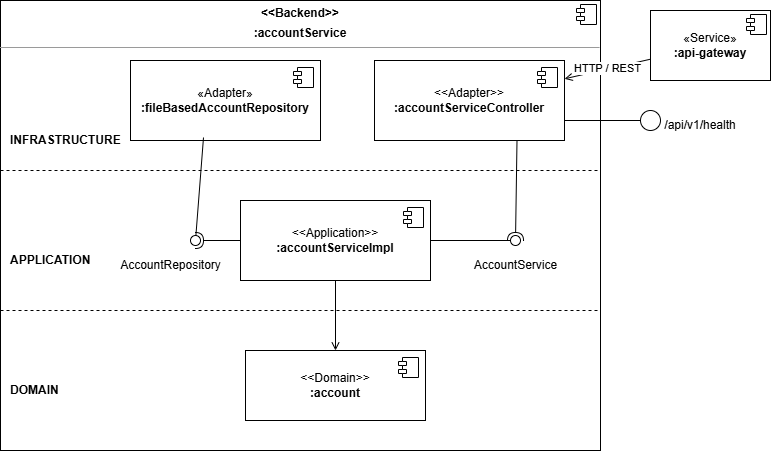

The diagram above was exported from draw.io. Its source (the exported page's mxGraphModel, read from the mxfile embedded in the PNG):
<mxGraphModel dx="1030" dy="527" grid="1" gridSize="10" guides="1" tooltips="1" connect="1" arrows="1" fold="1" page="1" pageScale="1" pageWidth="827" pageHeight="1169" math="0" shadow="0">
  <root>
    <mxCell id="0" />
    <mxCell id="1" parent="0" />
    <mxCell id="J__q_rnkNnbvd9Lc-E0--1" parent="1" style="align=left;overflow=fill;html=1;dropTarget=0;whiteSpace=wrap;verticalAlign=top;" value="&lt;p style=&quot;margin:0px;margin-top:6px;text-align:center;&quot;&gt;&lt;b&gt;&amp;lt;&amp;lt;Backend&amp;gt;&amp;gt;&lt;/b&gt;&lt;/p&gt;&lt;p style=&quot;margin:0px;margin-top:6px;text-align:center;&quot;&gt;&lt;b&gt;:accountService&lt;/b&gt;&lt;/p&gt;&lt;hr size=&quot;1&quot;&gt;" vertex="1">
      <mxGeometry height="450" width="600" x="40" y="120" as="geometry" />
    </mxCell>
    <mxCell id="J__q_rnkNnbvd9Lc-E0--2" parent="J__q_rnkNnbvd9Lc-E0--1" style="shape=component;jettyWidth=8;jettyHeight=4;" value="" vertex="1">
      <mxGeometry height="20" relative="1" width="20" x="1" as="geometry">
        <mxPoint x="-24" y="4" as="offset" />
      </mxGeometry>
    </mxCell>
    <mxCell id="J__q_rnkNnbvd9Lc-E0--3" edge="1" parent="1" style="endArrow=none;dashed=1;html=1;rounded=0;">
      <mxGeometry relative="1" as="geometry">
        <mxPoint x="40" y="290" as="sourcePoint" />
        <mxPoint x="640" y="290" as="targetPoint" />
      </mxGeometry>
    </mxCell>
    <mxCell id="J__q_rnkNnbvd9Lc-E0--4" edge="1" parent="1" style="endArrow=none;dashed=1;html=1;rounded=0;">
      <mxGeometry relative="1" as="geometry">
        <mxPoint x="40" y="430" as="sourcePoint" />
        <mxPoint x="640" y="430" as="targetPoint" />
      </mxGeometry>
    </mxCell>
    <mxCell id="J__q_rnkNnbvd9Lc-E0--5" parent="1" style="text;html=1;align=left;verticalAlign=middle;fontStyle=1;" value="INFRASTRUCTURE" vertex="1">
      <mxGeometry height="20" width="120" x="48" y="250" as="geometry" />
    </mxCell>
    <mxCell id="J__q_rnkNnbvd9Lc-E0--6" parent="1" style="text;html=1;align=left;verticalAlign=middle;fontStyle=1;" value="APPLICATION" vertex="1">
      <mxGeometry height="20" width="120" x="48" y="370" as="geometry" />
    </mxCell>
    <mxCell id="J__q_rnkNnbvd9Lc-E0--7" parent="1" style="text;html=1;align=left;verticalAlign=middle;fontStyle=1;" value="DOMAIN" vertex="1">
      <mxGeometry height="20" width="120" x="48" y="500" as="geometry" />
    </mxCell>
    <mxCell id="J__q_rnkNnbvd9Lc-E0--8" parent="1" style="html=1;whiteSpace=wrap;fontColor=#000000;" value="«Adapter»&lt;br&gt;&lt;b&gt;:fileBasedAccountRepository&lt;/b&gt;" vertex="1">
      <mxGeometry height="80" width="190" x="170" y="180" as="geometry" />
    </mxCell>
    <mxCell id="J__q_rnkNnbvd9Lc-E0--9" parent="J__q_rnkNnbvd9Lc-E0--8" style="shape=module;jettyWidth=8;jettyHeight=4;" value="" vertex="1">
      <mxGeometry height="20" relative="1" width="20" x="1" as="geometry">
        <mxPoint x="-27" y="7" as="offset" />
      </mxGeometry>
    </mxCell>
    <mxCell id="J__q_rnkNnbvd9Lc-E0--10" parent="1" style="html=1;whiteSpace=wrap;fontColor=#000000;" value="&lt;div&gt;&amp;lt;&amp;lt;Adapter&amp;gt;&amp;gt;&lt;/div&gt;&lt;b&gt;:accountServiceController&lt;/b&gt;" vertex="1">
      <mxGeometry height="80" width="190" x="414" y="180" as="geometry" />
    </mxCell>
    <mxCell id="J__q_rnkNnbvd9Lc-E0--11" parent="J__q_rnkNnbvd9Lc-E0--10" style="shape=module;jettyWidth=8;jettyHeight=4;" value="" vertex="1">
      <mxGeometry height="20" relative="1" width="20" x="1" as="geometry">
        <mxPoint x="-27" y="7" as="offset" />
      </mxGeometry>
    </mxCell>
    <mxCell id="J__q_rnkNnbvd9Lc-E0--12" parent="1" style="html=1;whiteSpace=wrap;fontColor=#000000;" value="&lt;div&gt;&amp;lt;&amp;lt;Application&amp;gt;&amp;gt;&lt;/div&gt;&lt;b&gt;:accountServiceImpl&lt;/b&gt;" vertex="1">
      <mxGeometry height="80" width="190" x="280" y="320" as="geometry" />
    </mxCell>
    <mxCell id="J__q_rnkNnbvd9Lc-E0--13" parent="J__q_rnkNnbvd9Lc-E0--12" style="shape=module;jettyWidth=8;jettyHeight=4;" value="" vertex="1">
      <mxGeometry height="20" relative="1" width="20" x="1" as="geometry">
        <mxPoint x="-27" y="7" as="offset" />
      </mxGeometry>
    </mxCell>
    <mxCell id="J__q_rnkNnbvd9Lc-E0--14" parent="1" style="ellipse;whiteSpace=wrap;html=1;align=center;aspect=fixed;fillColor=none;strokeColor=none;resizable=0;points=[];outlineConnect=1;" value="" vertex="1">
      <mxGeometry height="10" width="10" x="195" y="355" as="geometry" />
    </mxCell>
    <mxCell id="J__q_rnkNnbvd9Lc-E0--15" parent="1" style="text;html=1;align=center;verticalAlign=middle;" value="AccountRepository" vertex="1">
      <mxGeometry height="20" width="120" x="150" y="375" as="geometry" />
    </mxCell>
    <mxCell id="J__q_rnkNnbvd9Lc-E0--16" parent="1" style="text;html=1;align=center;verticalAlign=middle;" value="AccountService" vertex="1">
      <mxGeometry height="20" width="120" x="495" y="375" as="geometry" />
    </mxCell>
    <mxCell id="J__q_rnkNnbvd9Lc-E0--17" parent="1" style="html=1;whiteSpace=wrap;fontColor=#000000;" value="&lt;div&gt;&amp;lt;&amp;lt;Domain&amp;gt;&amp;gt;&lt;/div&gt;&lt;b&gt;:account&lt;/b&gt;&lt;font style=&quot;font-size:9px&quot;&gt;&lt;br&gt;&lt;/font&gt;" vertex="1">
      <mxGeometry height="70" width="180" x="285" y="470" as="geometry" />
    </mxCell>
    <mxCell id="J__q_rnkNnbvd9Lc-E0--18" parent="J__q_rnkNnbvd9Lc-E0--17" style="shape=module;jettyWidth=8;jettyHeight=4;" value="" vertex="1">
      <mxGeometry height="20" relative="1" width="20" x="1" as="geometry">
        <mxPoint x="-27" y="7" as="offset" />
      </mxGeometry>
    </mxCell>
    <mxCell id="J__q_rnkNnbvd9Lc-E0--19" parent="1" style="html=1;whiteSpace=wrap;fontColor=#000000;" value="«Service»&lt;br&gt;&lt;b&gt;:api-gateway&lt;/b&gt;" vertex="1">
      <mxGeometry height="70" width="120" x="690" y="130" as="geometry" />
    </mxCell>
    <mxCell id="J__q_rnkNnbvd9Lc-E0--20" parent="J__q_rnkNnbvd9Lc-E0--19" style="shape=component;jettyWidth=8;jettyHeight=4;" value="" vertex="1">
      <mxGeometry height="20" relative="1" width="20" x="1" as="geometry">
        <mxPoint x="-24" y="4" as="offset" />
      </mxGeometry>
    </mxCell>
    <mxCell id="J__q_rnkNnbvd9Lc-E0--21" edge="1" parent="1" source="J__q_rnkNnbvd9Lc-E0--19" style="endArrow=open;html=1;rounded=0;" target="J__q_rnkNnbvd9Lc-E0--10" value="HTTP / REST">
      <mxGeometry relative="1" as="geometry" />
    </mxCell>
    <mxCell id="J__q_rnkNnbvd9Lc-E0--22" edge="1" parent="1" source="J__q_rnkNnbvd9Lc-E0--12" style="endArrow=open;html=1;rounded=0;exitX=0.5;exitY=1;exitDx=0;exitDy=0;entryX=0.5;entryY=0;entryDx=0;entryDy=0;" target="J__q_rnkNnbvd9Lc-E0--17">
      <mxGeometry relative="1" as="geometry" />
    </mxCell>
    <mxCell id="J__q_rnkNnbvd9Lc-E0--23" edge="1" parent="1" source="J__q_rnkNnbvd9Lc-E0--12" style="rounded=0;orthogonalLoop=1;jettySize=auto;html=1;endArrow=halfCircle;endFill=0;endSize=6;strokeWidth=1;sketch=0;exitX=0;exitY=0.5;exitDx=0;exitDy=0;" target="J__q_rnkNnbvd9Lc-E0--25" value="">
      <mxGeometry relative="1" as="geometry">
        <mxPoint x="230" y="355" as="sourcePoint" />
      </mxGeometry>
    </mxCell>
    <mxCell id="J__q_rnkNnbvd9Lc-E0--24" edge="1" parent="1" style="rounded=0;orthogonalLoop=1;jettySize=auto;html=1;endArrow=oval;endFill=0;sketch=0;sourcePerimeterSpacing=0;targetPerimeterSpacing=0;endSize=10;" target="J__q_rnkNnbvd9Lc-E0--25" value="">
      <mxGeometry relative="1" as="geometry">
        <mxPoint x="243" y="257" as="sourcePoint" />
      </mxGeometry>
    </mxCell>
    <mxCell id="J__q_rnkNnbvd9Lc-E0--25" parent="1" style="ellipse;whiteSpace=wrap;html=1;align=center;aspect=fixed;fillColor=none;strokeColor=none;resizable=0;perimeter=centerPerimeter;rotatable=0;allowArrows=0;points=[];outlineConnect=1;" value="" vertex="1">
      <mxGeometry height="10" width="10" x="230" y="355" as="geometry" />
    </mxCell>
    <mxCell id="J__q_rnkNnbvd9Lc-E0--26" parent="1" style="ellipse;whiteSpace=wrap;html=1;align=center;aspect=fixed;fillColor=none;strokeColor=none;resizable=0;perimeter=centerPerimeter;rotatable=0;allowArrows=0;points=[];outlineConnect=1;" value="" vertex="1">
      <mxGeometry height="10" width="10" x="560" y="355" as="geometry" />
    </mxCell>
    <mxCell id="J__q_rnkNnbvd9Lc-E0--27" edge="1" parent="1" source="J__q_rnkNnbvd9Lc-E0--10" style="rounded=0;orthogonalLoop=1;jettySize=auto;html=1;endArrow=halfCircle;endFill=0;endSize=6;strokeWidth=1;sketch=0;exitX=0.75;exitY=1;exitDx=0;exitDy=0;" target="J__q_rnkNnbvd9Lc-E0--29" value="">
      <mxGeometry relative="1" as="geometry">
        <mxPoint x="550" y="355" as="sourcePoint" />
      </mxGeometry>
    </mxCell>
    <mxCell id="J__q_rnkNnbvd9Lc-E0--28" edge="1" parent="1" source="J__q_rnkNnbvd9Lc-E0--12" style="rounded=0;orthogonalLoop=1;jettySize=auto;html=1;endArrow=oval;endFill=0;sketch=0;sourcePerimeterSpacing=0;targetPerimeterSpacing=0;endSize=10;" target="J__q_rnkNnbvd9Lc-E0--29" value="">
      <mxGeometry relative="1" as="geometry">
        <mxPoint x="510" y="355" as="sourcePoint" />
      </mxGeometry>
    </mxCell>
    <mxCell id="J__q_rnkNnbvd9Lc-E0--29" parent="1" style="ellipse;whiteSpace=wrap;html=1;align=center;aspect=fixed;fillColor=none;strokeColor=none;resizable=0;perimeter=centerPerimeter;rotatable=0;allowArrows=0;points=[];outlineConnect=1;" value="" vertex="1">
      <mxGeometry height="10" width="10" x="550" y="355" as="geometry" />
    </mxCell>
    <mxCell id="J__q_rnkNnbvd9Lc-E0--30" edge="1" parent="1" source="J__q_rnkNnbvd9Lc-E0--10" style="endArrow=none;html=1;rounded=0;exitX=1;exitY=0.75;exitDx=0;exitDy=0;" value="">
      <mxGeometry height="50" relative="1" width="50" as="geometry">
        <mxPoint x="620" y="260" as="sourcePoint" />
        <mxPoint x="680" y="240" as="targetPoint" />
      </mxGeometry>
    </mxCell>
    <mxCell id="J__q_rnkNnbvd9Lc-E0--31" parent="1" style="ellipse;whiteSpace=wrap;html=1;aspect=fixed;" value="" vertex="1">
      <mxGeometry height="20" width="20" x="680" y="230" as="geometry" />
    </mxCell>
    <mxCell id="J__q_rnkNnbvd9Lc-E0--32" parent="1" style="text;html=1;whiteSpace=wrap;strokeColor=none;fillColor=none;align=center;verticalAlign=middle;rounded=0;" value="/api/v1/health" vertex="1">
      <mxGeometry height="30" width="60" x="710" y="230" as="geometry" />
    </mxCell>
  </root>
</mxGraphModel>